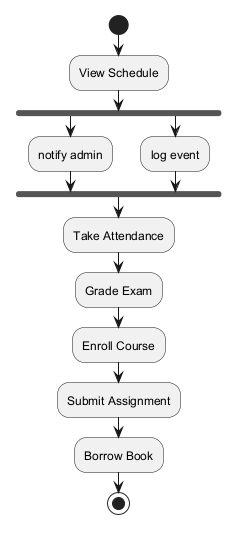

The diagram above was rendered by PlantUML. Its source (embedded in the PNG):
@startuml
skinparam backgroundColor #FFFFFF
skinparam classBackgroundColor #F1F8E9
skinparam classBorderColor #33691E
start
:View Schedule;
fork
:notify admin;
fork again
:log event;
end fork
:Take Attendance;
:Grade Exam;
:Enroll Course;
:Submit Assignment;
:Borrow Book;
stop
@enduml